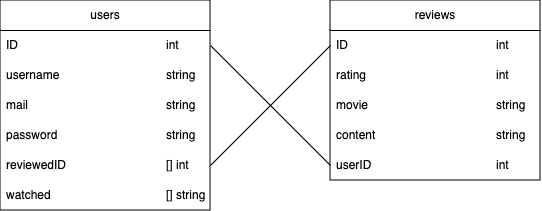

The diagram above was exported from draw.io. Its source (the exported page's mxGraphModel, read from the mxfile embedded in the PNG):
<mxGraphModel dx="1468" dy="908" grid="1" gridSize="10" guides="1" tooltips="1" connect="1" arrows="1" fold="1" page="1" pageScale="1" pageWidth="1100" pageHeight="850" math="0" shadow="0">
  <root>
    <mxCell id="0" />
    <mxCell id="1" parent="0" />
    <mxCell id="pnDxUrpu2g-40CziRJJP-2" value="users" style="swimlane;fontStyle=0;childLayout=stackLayout;horizontal=1;startSize=30;horizontalStack=0;resizeParent=1;resizeParentMax=0;resizeLast=0;collapsible=1;marginBottom=0;whiteSpace=wrap;html=1;" vertex="1" parent="1">
      <mxGeometry x="240" y="260" width="210" height="210" as="geometry" />
    </mxCell>
    <mxCell id="pnDxUrpu2g-40CziRJJP-3" value="ID&lt;span style=&quot;white-space: pre;&quot;&gt;&#09;&lt;/span&gt;&lt;span style=&quot;white-space: pre;&quot;&gt;&#09;&lt;/span&gt;&lt;span style=&quot;white-space: pre;&quot;&gt;&#09;&lt;/span&gt;&lt;span style=&quot;white-space: pre;&quot;&gt;&#09;&lt;/span&gt;&lt;span style=&quot;white-space: pre;&quot;&gt;&#09;&lt;/span&gt;&lt;span style=&quot;white-space: pre;&quot;&gt;&#09;&lt;/span&gt;int" style="text;strokeColor=none;fillColor=none;align=left;verticalAlign=middle;spacingLeft=4;spacingRight=4;overflow=hidden;points=[[0,0.5],[1,0.5]];portConstraint=eastwest;rotatable=0;whiteSpace=wrap;html=1;" vertex="1" parent="pnDxUrpu2g-40CziRJJP-2">
      <mxGeometry y="30" width="210" height="30" as="geometry" />
    </mxCell>
    <mxCell id="pnDxUrpu2g-40CziRJJP-4" value="username&lt;span style=&quot;white-space: pre;&quot;&gt;&#09;&lt;/span&gt;&lt;span style=&quot;white-space: pre;&quot;&gt;&#09;&lt;/span&gt;&lt;span style=&quot;white-space: pre;&quot;&gt;&#09;&lt;/span&gt;&lt;span style=&quot;white-space: pre;&quot;&gt;&#09;&lt;/span&gt;string&lt;span style=&quot;white-space: pre;&quot;&gt;&#09;&lt;/span&gt;&lt;span style=&quot;white-space: pre;&quot;&gt;&#09;&lt;/span&gt;&lt;span style=&quot;white-space: pre;&quot;&gt;&#09;&lt;/span&gt;&lt;span style=&quot;white-space: pre;&quot;&gt;&#09;&lt;/span&gt;&lt;span style=&quot;white-space: pre;&quot;&gt;&#09;&lt;/span&gt;" style="text;strokeColor=none;fillColor=none;align=left;verticalAlign=middle;spacingLeft=4;spacingRight=4;overflow=hidden;points=[[0,0.5],[1,0.5]];portConstraint=eastwest;rotatable=0;whiteSpace=wrap;html=1;" vertex="1" parent="pnDxUrpu2g-40CziRJJP-2">
      <mxGeometry y="60" width="210" height="30" as="geometry" />
    </mxCell>
    <mxCell id="pnDxUrpu2g-40CziRJJP-5" value="mail&lt;span style=&quot;white-space: pre;&quot;&gt;&#09;&lt;/span&gt;&lt;span style=&quot;white-space: pre;&quot;&gt;&#09;&lt;/span&gt;&lt;span style=&quot;white-space: pre;&quot;&gt;&#09;&lt;/span&gt;&lt;span style=&quot;white-space: pre;&quot;&gt;&#09;&lt;/span&gt;&lt;span style=&quot;white-space: pre;&quot;&gt;&#09;&lt;/span&gt;&lt;span style=&quot;white-space: pre;&quot;&gt;&#09;&lt;/span&gt;string" style="text;strokeColor=none;fillColor=none;align=left;verticalAlign=middle;spacingLeft=4;spacingRight=4;overflow=hidden;points=[[0,0.5],[1,0.5]];portConstraint=eastwest;rotatable=0;whiteSpace=wrap;html=1;" vertex="1" parent="pnDxUrpu2g-40CziRJJP-2">
      <mxGeometry y="90" width="210" height="30" as="geometry" />
    </mxCell>
    <mxCell id="pnDxUrpu2g-40CziRJJP-6" value="password&lt;span style=&quot;white-space: pre;&quot;&gt;&#09;&lt;/span&gt;&lt;span style=&quot;white-space: pre;&quot;&gt;&#09;&lt;/span&gt;&lt;span style=&quot;white-space: pre;&quot;&gt;&#09;&lt;/span&gt;&lt;span style=&quot;white-space: pre;&quot;&gt;&#09;&lt;/span&gt;string" style="text;strokeColor=none;fillColor=none;align=left;verticalAlign=middle;spacingLeft=4;spacingRight=4;overflow=hidden;points=[[0,0.5],[1,0.5]];portConstraint=eastwest;rotatable=0;whiteSpace=wrap;html=1;" vertex="1" parent="pnDxUrpu2g-40CziRJJP-2">
      <mxGeometry y="120" width="210" height="30" as="geometry" />
    </mxCell>
    <mxCell id="pnDxUrpu2g-40CziRJJP-7" value="reviewedID&lt;span style=&quot;white-space: pre;&quot;&gt;&#09;&lt;/span&gt;&lt;span style=&quot;white-space: pre;&quot;&gt;&#09;&lt;/span&gt;&lt;span style=&quot;white-space: pre;&quot;&gt;&#09;&lt;/span&gt;&lt;span style=&quot;white-space: pre;&quot;&gt;&#09;&lt;/span&gt;[] int" style="text;strokeColor=none;fillColor=none;align=left;verticalAlign=middle;spacingLeft=4;spacingRight=4;overflow=hidden;points=[[0,0.5],[1,0.5]];portConstraint=eastwest;rotatable=0;whiteSpace=wrap;html=1;" vertex="1" parent="pnDxUrpu2g-40CziRJJP-2">
      <mxGeometry y="150" width="210" height="30" as="geometry" />
    </mxCell>
    <mxCell id="pnDxUrpu2g-40CziRJJP-8" value="watched&lt;span style=&quot;white-space: pre;&quot;&gt;&#09;&lt;/span&gt;&lt;span style=&quot;white-space: pre;&quot;&gt;&#09;&lt;/span&gt;&lt;span style=&quot;white-space: pre;&quot;&gt;&#09;&lt;/span&gt;&lt;span style=&quot;white-space: pre;&quot;&gt;&#09;&lt;span style=&quot;white-space: pre;&quot;&gt;&#09;&lt;/span&gt;&lt;/span&gt;[] string" style="text;strokeColor=none;fillColor=none;align=left;verticalAlign=middle;spacingLeft=4;spacingRight=4;overflow=hidden;points=[[0,0.5],[1,0.5]];portConstraint=eastwest;rotatable=0;whiteSpace=wrap;html=1;" vertex="1" parent="pnDxUrpu2g-40CziRJJP-2">
      <mxGeometry y="180" width="210" height="30" as="geometry" />
    </mxCell>
    <mxCell id="pnDxUrpu2g-40CziRJJP-9" value="reviews" style="swimlane;fontStyle=0;childLayout=stackLayout;horizontal=1;startSize=30;horizontalStack=0;resizeParent=1;resizeParentMax=0;resizeLast=0;collapsible=1;marginBottom=0;whiteSpace=wrap;html=1;" vertex="1" parent="1">
      <mxGeometry x="570" y="260" width="210" height="180" as="geometry" />
    </mxCell>
    <mxCell id="pnDxUrpu2g-40CziRJJP-10" value="ID&lt;span style=&quot;white-space: pre;&quot;&gt;&#09;&lt;/span&gt;&lt;span style=&quot;white-space: pre;&quot;&gt;&#09;&lt;/span&gt;&lt;span style=&quot;white-space: pre;&quot;&gt;&#09;&lt;/span&gt;&lt;span style=&quot;white-space: pre;&quot;&gt;&#09;&lt;/span&gt;&lt;span style=&quot;white-space: pre;&quot;&gt;&#09;&lt;/span&gt;&lt;span style=&quot;white-space: pre;&quot;&gt;&#09;&lt;/span&gt;int" style="text;strokeColor=none;fillColor=none;align=left;verticalAlign=middle;spacingLeft=4;spacingRight=4;overflow=hidden;points=[[0,0.5],[1,0.5]];portConstraint=eastwest;rotatable=0;whiteSpace=wrap;html=1;" vertex="1" parent="pnDxUrpu2g-40CziRJJP-9">
      <mxGeometry y="30" width="210" height="30" as="geometry" />
    </mxCell>
    <mxCell id="pnDxUrpu2g-40CziRJJP-12" value="rating&lt;span style=&quot;white-space: pre;&quot;&gt;&#09;&lt;/span&gt;&lt;span style=&quot;white-space: pre;&quot;&gt;&#09;&lt;/span&gt;&lt;span style=&quot;white-space: pre;&quot;&gt;&#09;&lt;/span&gt;&lt;span style=&quot;white-space: pre;&quot;&gt;&#09;&lt;/span&gt;&lt;span style=&quot;white-space: pre;&quot;&gt;&#09;&lt;/span&gt;int" style="text;strokeColor=none;fillColor=none;align=left;verticalAlign=middle;spacingLeft=4;spacingRight=4;overflow=hidden;points=[[0,0.5],[1,0.5]];portConstraint=eastwest;rotatable=0;whiteSpace=wrap;html=1;" vertex="1" parent="pnDxUrpu2g-40CziRJJP-9">
      <mxGeometry y="60" width="210" height="30" as="geometry" />
    </mxCell>
    <mxCell id="pnDxUrpu2g-40CziRJJP-11" value="movie&lt;span style=&quot;white-space: pre;&quot;&gt;&#09;&lt;/span&gt;&lt;span style=&quot;white-space: pre;&quot;&gt;&#09;&lt;/span&gt;&lt;span style=&quot;white-space: pre;&quot;&gt;&#09;&lt;/span&gt;&lt;span style=&quot;white-space: pre;&quot;&gt;&#09;&lt;/span&gt;&lt;span style=&quot;white-space: pre;&quot;&gt;&#09;&lt;/span&gt;string" style="text;strokeColor=none;fillColor=none;align=left;verticalAlign=middle;spacingLeft=4;spacingRight=4;overflow=hidden;points=[[0,0.5],[1,0.5]];portConstraint=eastwest;rotatable=0;whiteSpace=wrap;html=1;" vertex="1" parent="pnDxUrpu2g-40CziRJJP-9">
      <mxGeometry y="90" width="210" height="30" as="geometry" />
    </mxCell>
    <mxCell id="pnDxUrpu2g-40CziRJJP-14" value="content&lt;span style=&quot;white-space: pre;&quot;&gt;&#09;&lt;/span&gt;&lt;span style=&quot;white-space: pre;&quot;&gt;&#09;&lt;/span&gt;&lt;span style=&quot;white-space: pre;&quot;&gt;&#09;&lt;/span&gt;&lt;span style=&quot;white-space: pre;&quot;&gt;&#09;&lt;/span&gt;&lt;span style=&quot;white-space: pre;&quot;&gt;&#09;&lt;/span&gt;string" style="text;strokeColor=none;fillColor=none;align=left;verticalAlign=middle;spacingLeft=4;spacingRight=4;overflow=hidden;points=[[0,0.5],[1,0.5]];portConstraint=eastwest;rotatable=0;whiteSpace=wrap;html=1;" vertex="1" parent="pnDxUrpu2g-40CziRJJP-9">
      <mxGeometry y="120" width="210" height="30" as="geometry" />
    </mxCell>
    <mxCell id="pnDxUrpu2g-40CziRJJP-15" value="userID&lt;span style=&quot;white-space: pre;&quot;&gt;&#09;&lt;/span&gt;&lt;span style=&quot;white-space: pre;&quot;&gt;&#09;&lt;/span&gt;&lt;span style=&quot;white-space: pre;&quot;&gt;&#09;&lt;/span&gt;&lt;span style=&quot;white-space: pre;&quot;&gt;&#09;&lt;/span&gt;&lt;span style=&quot;white-space: pre;&quot;&gt;&#09;&lt;/span&gt;int" style="text;strokeColor=none;fillColor=none;align=left;verticalAlign=middle;spacingLeft=4;spacingRight=4;overflow=hidden;points=[[0,0.5],[1,0.5]];portConstraint=eastwest;rotatable=0;whiteSpace=wrap;html=1;" vertex="1" parent="pnDxUrpu2g-40CziRJJP-9">
      <mxGeometry y="150" width="210" height="30" as="geometry" />
    </mxCell>
    <mxCell id="pnDxUrpu2g-40CziRJJP-17" value="" style="endArrow=none;html=1;rounded=0;exitX=1;exitY=0.5;exitDx=0;exitDy=0;entryX=0;entryY=0.5;entryDx=0;entryDy=0;" edge="1" parent="1" source="pnDxUrpu2g-40CziRJJP-7" target="pnDxUrpu2g-40CziRJJP-10">
      <mxGeometry width="50" height="50" relative="1" as="geometry">
        <mxPoint x="500" y="440" as="sourcePoint" />
        <mxPoint x="550" y="390" as="targetPoint" />
      </mxGeometry>
    </mxCell>
    <mxCell id="pnDxUrpu2g-40CziRJJP-18" value="" style="endArrow=none;html=1;rounded=0;exitX=1;exitY=0.5;exitDx=0;exitDy=0;entryX=0;entryY=0.5;entryDx=0;entryDy=0;" edge="1" parent="1" source="pnDxUrpu2g-40CziRJJP-3" target="pnDxUrpu2g-40CziRJJP-15">
      <mxGeometry width="50" height="50" relative="1" as="geometry">
        <mxPoint x="520" y="430" as="sourcePoint" />
        <mxPoint x="570" y="380" as="targetPoint" />
      </mxGeometry>
    </mxCell>
  </root>
</mxGraphModel>